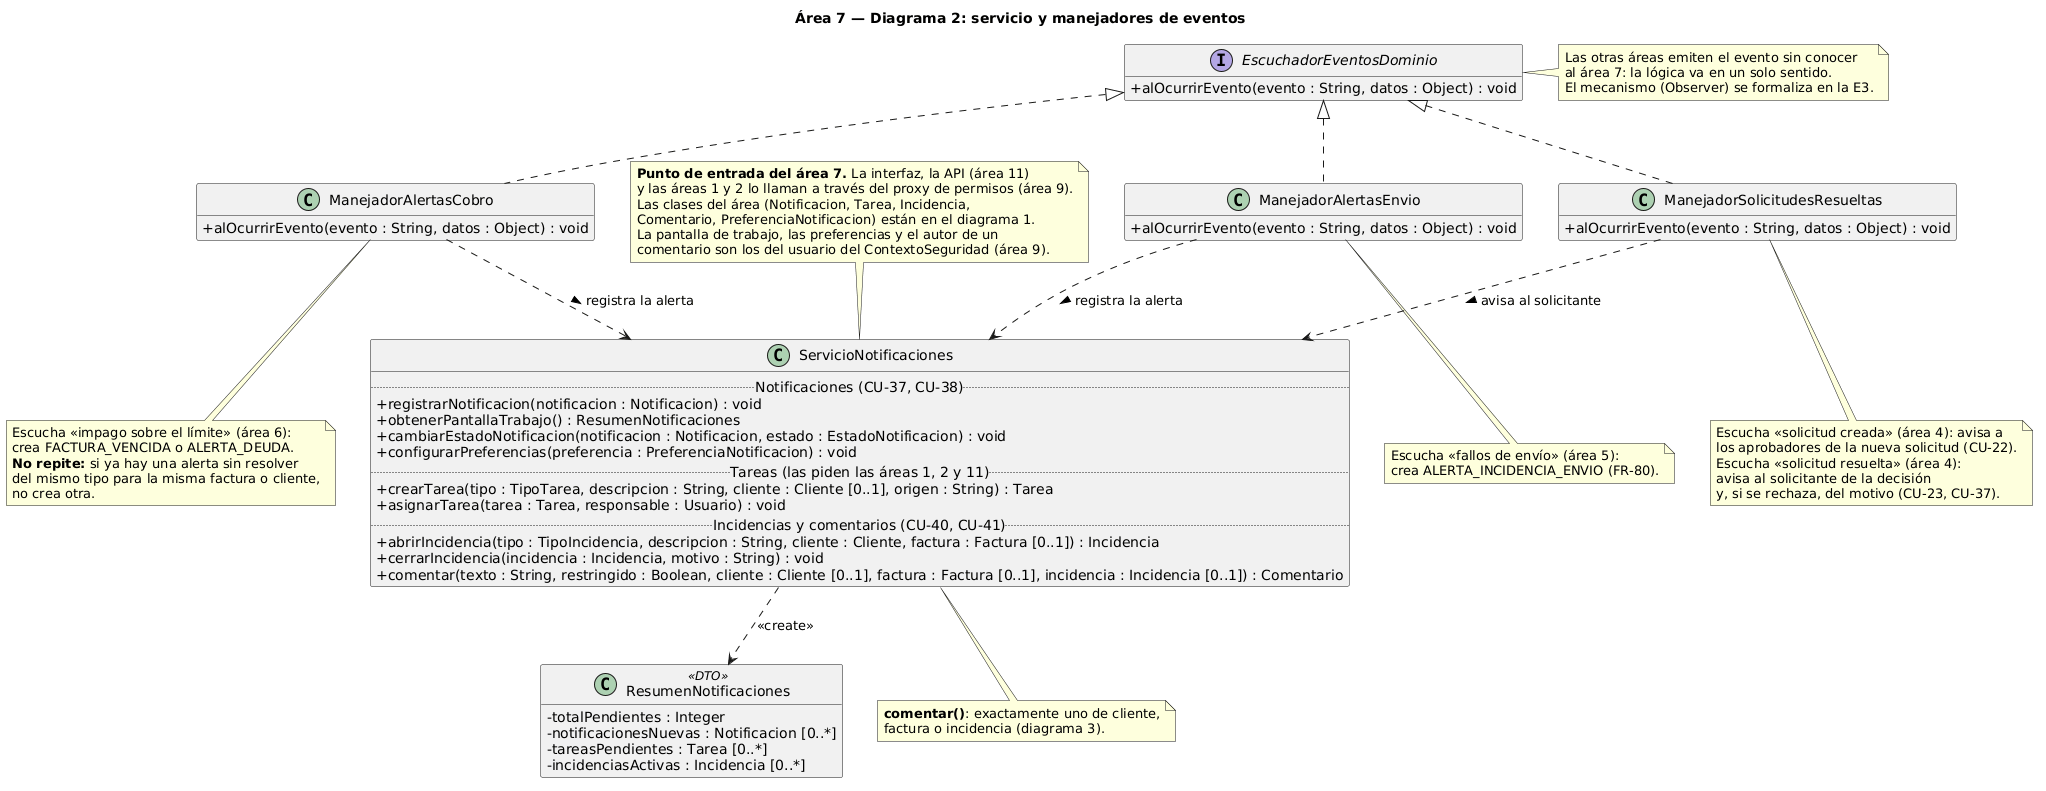

The diagram above was rendered by PlantUML. Its source (embedded in the PNG):
@startuml area7_2
skinparamlocked defaultFontName DejaVu Sans
skinparam classAttributeIconSize 0
hide empty members
title Área 7 — Diagrama 2: servicio y manejadores de eventos

class ServicioNotificaciones {
  .. Notificaciones (CU-37, CU-38) ..
  + registrarNotificacion(notificacion : Notificacion) : void
  + obtenerPantallaTrabajo() : ResumenNotificaciones
  + cambiarEstadoNotificacion(notificacion : Notificacion, estado : EstadoNotificacion) : void
  + configurarPreferencias(preferencia : PreferenciaNotificacion) : void
  .. Tareas (las piden las áreas 1, 2 y 11) ..
  + crearTarea(tipo : TipoTarea, descripcion : String, cliente : Cliente [0..1], origen : String) : Tarea
  + asignarTarea(tarea : Tarea, responsable : Usuario) : void
  .. Incidencias y comentarios (CU-40, CU-41) ..
  + abrirIncidencia(tipo : TipoIncidencia, descripcion : String, cliente : Cliente, factura : Factura [0..1]) : Incidencia
  + cerrarIncidencia(incidencia : Incidencia, motivo : String) : void
  + comentar(texto : String, restringido : Boolean, cliente : Cliente [0..1], factura : Factura [0..1], incidencia : Incidencia [0..1]) : Comentario
}

class ResumenNotificaciones <<DTO>> {
  - totalPendientes : Integer
  - notificacionesNuevas : Notificacion [0..*]
  - tareasPendientes : Tarea [0..*]
  - incidenciasActivas : Incidencia [0..*]
}

interface EscuchadorEventosDominio {
  + alOcurrirEvento(evento : String, datos : Object) : void
}

class ManejadorAlertasCobro {
  + alOcurrirEvento(evento : String, datos : Object) : void
}
class ManejadorAlertasEnvio {
  + alOcurrirEvento(evento : String, datos : Object) : void
}
class ManejadorSolicitudesResueltas {
  + alOcurrirEvento(evento : String, datos : Object) : void
}

EscuchadorEventosDominio <|.. ManejadorAlertasCobro
EscuchadorEventosDominio <|.. ManejadorAlertasEnvio
EscuchadorEventosDominio <|.. ManejadorSolicitudesResueltas
ManejadorAlertasCobro ..> ServicioNotificaciones : registra la alerta >
ManejadorAlertasEnvio ..> ServicioNotificaciones : registra la alerta >
ManejadorSolicitudesResueltas ..> ServicioNotificaciones : avisa al solicitante >
ServicioNotificaciones ..> ResumenNotificaciones : <<create>>

note top of ServicioNotificaciones
  **Punto de entrada del área 7.** La interfaz, la API (área 11)
  y las áreas 1 y 2 lo llaman a través del proxy de permisos (área 9).
  Las clases del área (Notificacion, Tarea, Incidencia,
  Comentario, PreferenciaNotificacion) están en el diagrama 1.
  La pantalla de trabajo, las preferencias y el autor de un
  comentario son los del usuario del ContextoSeguridad (área 9).
end note

note bottom of ManejadorAlertasCobro
  Escucha «impago sobre el límite» (área 6):
  crea FACTURA_VENCIDA o ALERTA_DEUDA.
  **No repite:** si ya hay una alerta sin resolver
  del mismo tipo para la misma factura o cliente,
  no crea otra.
end note

note bottom of ManejadorAlertasEnvio
  Escucha «fallos de envío» (área 5):
  crea ALERTA_INCIDENCIA_ENVIO (FR-80).
end note

note bottom of ManejadorSolicitudesResueltas
  Escucha «solicitud creada» (área 4): avisa a
  los aprobadores de la nueva solicitud (CU-22).
  Escucha «solicitud resuelta» (área 4):
  avisa al solicitante de la decisión
  y, si se rechaza, del motivo (CU-23, CU-37).
end note

note right of EscuchadorEventosDominio
  Las otras áreas emiten el evento sin conocer
  al área 7: la lógica va en un solo sentido.
  El mecanismo (Observer) se formaliza en la E3.
end note

note bottom of ServicioNotificaciones
  **comentar()**: exactamente uno de cliente,
  factura o incidencia (diagrama 3).
end note
@enduml